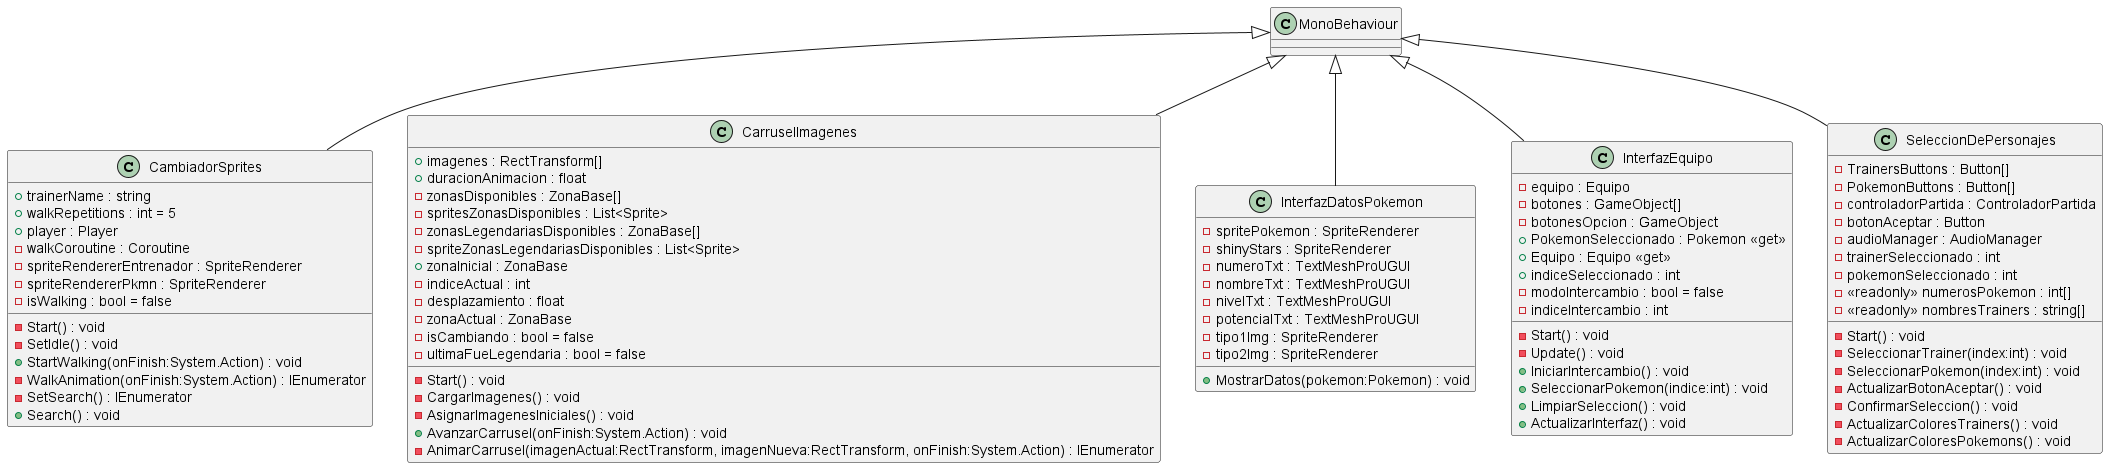

The diagram above was rendered by PlantUML. Its source (embedded in the PNG):
@startuml
!include .\\CambiadorSprites.puml
!include .\\CarruselImagenes.puml
!include .\\InterfazDatosPokemon.puml
!include .\\InterfazEquipo.puml
!include .\\SeleccionDePersonajes.puml
@enduml